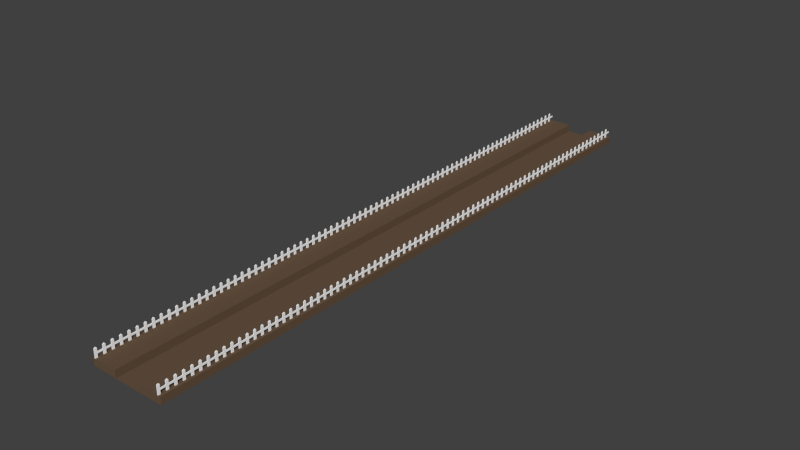 # Source: fk-station.blend  (saved by Blender 2.76.0; exported with 4.5.12 LTS)
import bpy
from mathutils import Matrix  # noqa: F401  (used for matrix-valued properties, if any)

bpy.ops.wm.read_factory_settings(use_empty=True)
scene = bpy.context.scene
scene.name = 'Scene'

# ---- collections
col_collection_1 = bpy.data.collections.new('Collection 1'); scene.collection.children.link(col_collection_1)

# ---- materials (node trees are filled in below, after node groups)
mat_material_001 = bpy.data.materials.new('Material.001')
mat_material_001.alpha_threshold = 0.0
mat_material_001.use_transparent_shadow = False
mat_material_001.diffuse_color = (0.1376, 0.08833, 0.05441, 1.0)
mat_material_001.roughness = 0.5
mat_material = bpy.data.materials.new('Material')
mat_material.alpha_threshold = 0.0
mat_material.use_transparent_shadow = False
mat_material.diffuse_color = (1.0, 1.0, 1.0, 1.0)
mat_material.roughness = 0.5

# ---- material node trees

# ---- world
world_world = bpy.data.worlds.new('World'); scene.world = world_world
world_world.color = (0.05088, 0.05088, 0.05088)
world_world.use_sun_shadow = False
world_world.sun_shadow_jitter_overblur = 0.0
world_world.cycles.sampling_method = 'MANUAL'
world_world.cycles.sample_map_resolution = 256

# ---- meshes
me_plane = bpy.data.meshes.new('Plane')
me_plane.from_pydata([(1.0, -1.0, 0.0), (1.0, 1.0, 0.0), (0.0, -1.0, 0.0), (0.0, 1.0, 0.0), (0.3333, -1.0, 0.0), (0.3333, 1.0, 0.0), (1.0, -1.0, 0.1941), (1.0, 1.0, 0.1941), (0.3333, -1.0, 0.1941), (0.3333, 1.0, 0.1941), (0.9833, 0.6552, 0.1941)], [], [(1, 7, 6, 0), (3, 2, 4, 5), (9, 7, 6, 8), (0, 6, 8, 4), (9, 5, 4, 8), (7, 1, 5, 9)])
me_plane.materials.append(mat_material_001)
me_plane.use_remesh_preserve_volume = False
me_plane.use_remesh_preserve_attributes = False
me_plane.use_mirror_vertex_groups = False
me_plane.update()
me_plane_001 = bpy.data.meshes.new('Plane.001')
me_plane_001.from_pydata([(0.9392, -1.0, 0.1941), (0.9392, -0.931, 0.1941), (0.9225, -1.0, 0.1941), (0.9225, -0.931, 0.1941), (0.9225, -1.0, 0.4173), (0.9392, -1.0, 0.4173), (0.9392, -0.931, 0.4173), (0.9225, -0.931, 0.4173), (0.9308, -0.9655, 0.4502), (0.9392, -0.931, 0.2834), (0.9392, -0.931, 0.328), (0.9225, -0.931, 0.2834), (0.9225, -0.931, 0.328), (0.9396, -0.7999, 0.3277), (0.9387, -0.8003, 0.2833), (0.9221, -0.7999, 0.2837), (0.9229, -0.7999, 0.3281), (0.9392, -0.7999, 0.1941), (0.9392, -0.731, 0.1941), (0.9225, -0.7999, 0.1941), (0.9225, -0.731, 0.1941), (0.9225, -0.7999, 0.4173), (0.9392, -0.7999, 0.4173), (0.9392, -0.731, 0.4173), (0.9225, -0.731, 0.4173), (0.9308, -0.7654, 0.4502), (0.9392, -0.731, 0.2834), (0.9392, -0.731, 0.328), (0.9225, -0.731, 0.2834), (0.9225, -0.731, 0.328), (0.9396, -0.5999, 0.3277), (0.9387, -0.6002, 0.2833), (0.9221, -0.5999, 0.2837), (0.9229, -0.5999, 0.3281), (0.9392, -0.5999, 0.1941), (0.9392, -0.5309, 0.1941), (0.9225, -0.5999, 0.1941), (0.9225, -0.5309, 0.1941), (0.9225, -0.5999, 0.4173), (0.9392, -0.5999, 0.4173), (0.9392, -0.5309, 0.4173), (0.9225, -0.5309, 0.4173), (0.9308, -0.5654, 0.4502), (0.9392, -0.5309, 0.2834), (0.9392, -0.5309, 0.328), (0.9225, -0.5309, 0.2834), (0.9225, -0.5309, 0.328), (0.9396, -0.3998, 0.3277), (0.9387, -0.4001, 0.2833), (0.9221, -0.3998, 0.2837), (0.9229, -0.3998, 0.3281), (0.9392, -0.3998, 0.1941), (0.9392, -0.3308, 0.1941), (0.9225, -0.3998, 0.1941), (0.9225, -0.3308, 0.1941), (0.9225, -0.3998, 0.4173), (0.9392, -0.3998, 0.4173), (0.9392, -0.3308, 0.4173), (0.9225, -0.3308, 0.4173), (0.9308, -0.3653, 0.4502), (0.9392, -0.3308, 0.2834), (0.9392, -0.3308, 0.328), (0.9225, -0.3308, 0.2834), (0.9225, -0.3308, 0.328), (0.9396, -0.1997, 0.3277), (0.9387, -0.2, 0.2833), (0.9221, -0.1997, 0.2837), (0.9229, -0.1997, 0.3281), (0.9392, -0.1997, 0.1941), (0.9392, -0.1307, 0.1941), (0.9225, -0.1997, 0.1941), (0.9225, -0.1307, 0.1941), (0.9225, -0.1997, 0.4173), (0.9392, -0.1997, 0.4173), (0.9392, -0.1307, 0.4173), (0.9225, -0.1307, 0.4173), (0.9308, -0.1652, 0.4502), (0.9392, -0.1307, 0.2834), (0.9392, -0.1307, 0.328), (0.9225, -0.1307, 0.2834), (0.9225, -0.1307, 0.328), (0.9396, 0.0003692, 0.3277), (0.9387, 3.666e-05, 0.2833), (0.9221, 0.000374, 0.2837), (0.9229, 0.0003692, 0.3281), (0.9392, 0.000374, 0.1941), (0.9392, 0.06934, 0.1941), (0.9225, 0.000374, 0.1941), (0.9225, 0.06934, 0.1941), (0.9225, 0.000374, 0.4173), (0.9392, 0.000374, 0.4173), (0.9392, 0.06934, 0.4173), (0.9225, 0.06934, 0.4173), (0.9308, 0.03486, 0.4502), (0.9392, 0.06934, 0.2834), (0.9392, 0.06934, 0.328), (0.9225, 0.06934, 0.2834), (0.9225, 0.06934, 0.328), (0.9396, 0.2004, 0.3277), (0.9387, 0.2001, 0.2833), (0.9221, 0.2004, 0.2837), (0.9229, 0.2004, 0.3281), (0.9392, 0.2004, 0.1941), (0.9392, 0.2694, 0.1941), (0.9225, 0.2004, 0.1941), (0.9225, 0.2694, 0.1941), (0.9225, 0.2004, 0.4173), (0.9392, 0.2004, 0.4173), (0.9392, 0.2694, 0.4173), (0.9225, 0.2694, 0.4173), (0.9308, 0.2349, 0.4502), (0.9392, 0.2694, 0.2834), (0.9392, 0.2694, 0.328), (0.9225, 0.2694, 0.2834), (0.9225, 0.2694, 0.328), (0.9396, 0.4005, 0.3277), (0.9387, 0.4002, 0.2833), (0.9221, 0.4005, 0.2837), (0.9229, 0.4005, 0.3281), (0.9392, 0.4005, 0.1941), (0.9392, 0.4695, 0.1941), (0.9225, 0.4005, 0.1941), (0.9225, 0.4695, 0.1941), (0.9225, 0.4005, 0.4173), (0.9392, 0.4005, 0.4173), (0.9392, 0.4695, 0.4173), (0.9225, 0.4695, 0.4173), (0.9308, 0.435, 0.4502), (0.9392, 0.4695, 0.2834), (0.9392, 0.4695, 0.328), (0.9225, 0.4695, 0.2834), (0.9225, 0.4695, 0.328), (0.9396, 0.6006, 0.3277), (0.9387, 0.6003, 0.2833), (0.9221, 0.6006, 0.2837), (0.9229, 0.6006, 0.3281), (0.9392, 0.6006, 0.1941), (0.9392, 0.6696, 0.1941), (0.9225, 0.6006, 0.1941), (0.9225, 0.6696, 0.1941), (0.9225, 0.6006, 0.4173), (0.9392, 0.6006, 0.4173), (0.9392, 0.6696, 0.4173), (0.9225, 0.6696, 0.4173), (0.9308, 0.6351, 0.4502), (0.9392, 0.6696, 0.2834), (0.9392, 0.6696, 0.328), (0.9225, 0.6696, 0.2834), (0.9225, 0.6696, 0.328), (0.9396, 0.8007, 0.3277), (0.9387, 0.8003, 0.2833), (0.9221, 0.8007, 0.2837), (0.9229, 0.8007, 0.3281), (0.9392, 0.8007, 0.1941), (0.9392, 0.8696, 0.1941), (0.9225, 0.8007, 0.1941), (0.9225, 0.8696, 0.1941), (0.9225, 0.8007, 0.4173), (0.9392, 0.8007, 0.4173), (0.9392, 0.8696, 0.4173), (0.9225, 0.8696, 0.4173), (0.9308, 0.8352, 0.4502), (0.9392, 0.8696, 0.2834), (0.9392, 0.8696, 0.328), (0.9225, 0.8696, 0.2834), (0.9225, 0.8696, 0.328), (0.9396, 1.001, 0.3277), (0.9387, 1.0, 0.2833), (0.9221, 1.001, 0.2837), (0.9229, 1.001, 0.3281)], [], [(14, 15, 16, 13), (12, 7, 6, 10), (6, 5, 0, 1), (3, 1, 9, 11), (6, 7, 8), (4, 5, 8), (7, 4, 8), (5, 6, 8), (12, 10, 13, 16), (14, 13, 10, 9), (3, 2, 4, 7), (5, 4, 2, 0), (16, 15, 11, 12), (31, 32, 33, 30), (29, 24, 23, 27), (23, 22, 17, 18), (20, 18, 26, 28), (23, 24, 25), (21, 22, 25), (24, 21, 25), (22, 23, 25), (29, 27, 30, 33), (31, 30, 27, 26), (20, 19, 21, 24), (22, 21, 19, 17), (33, 32, 28, 29), (48, 49, 50, 47), (46, 41, 40, 44), (40, 39, 34, 35), (37, 35, 43, 45), (40, 41, 42), (38, 39, 42), (41, 38, 42), (39, 40, 42), (46, 44, 47, 50), (48, 47, 44, 43), (37, 36, 38, 41), (39, 38, 36, 34), (50, 49, 45, 46), (65, 66, 67, 64), (63, 58, 57, 61), (57, 56, 51, 52), (54, 52, 60, 62), (57, 58, 59), (55, 56, 59), (58, 55, 59), (56, 57, 59), (63, 61, 64, 67), (65, 64, 61, 60), (54, 53, 55, 58), (56, 55, 53, 51), (67, 66, 62, 63), (82, 83, 84, 81), (80, 75, 74, 78), (74, 73, 68, 69), (71, 69, 77, 79), (74, 75, 76), (72, 73, 76), (75, 72, 76), (73, 74, 76), (80, 78, 81, 84), (82, 81, 78, 77), (71, 70, 72, 75), (73, 72, 70, 68), (84, 83, 79, 80), (99, 100, 101, 98), (97, 92, 91, 95), (91, 90, 85, 86), (88, 86, 94, 96), (91, 92, 93), (89, 90, 93), (92, 89, 93), (90, 91, 93), (97, 95, 98, 101), (99, 98, 95, 94), (88, 87, 89, 92), (90, 89, 87, 85), (101, 100, 96, 97), (116, 117, 118, 115), (114, 109, 108, 112), (108, 107, 102, 103), (105, 103, 111, 113), (108, 109, 110), (106, 107, 110), (109, 106, 110), (107, 108, 110), (114, 112, 115, 118), (116, 115, 112, 111), (105, 104, 106, 109), (107, 106, 104, 102), (118, 117, 113, 114), (133, 134, 135, 132), (131, 126, 125, 129), (125, 124, 119, 120), (122, 120, 128, 130), (125, 126, 127), (123, 124, 127), (126, 123, 127), (124, 125, 127), (131, 129, 132, 135), (133, 132, 129, 128), (122, 121, 123, 126), (124, 123, 121, 119), (135, 134, 130, 131), (150, 151, 152, 149), (148, 143, 142, 146), (142, 141, 136, 137), (139, 137, 145, 147), (142, 143, 144), (140, 141, 144), (143, 140, 144), (141, 142, 144), (148, 146, 149, 152), (150, 149, 146, 145), (139, 138, 140, 143), (141, 140, 138, 136), (152, 151, 147, 148), (167, 168, 169, 166), (165, 160, 159, 163), (159, 158, 153, 154), (156, 154, 162, 164), (159, 160, 161), (157, 158, 161), (160, 157, 161), (158, 159, 161), (165, 163, 166, 169), (167, 166, 163, 162), (156, 155, 157, 160), (158, 157, 155, 153), (169, 168, 164, 165)])
me_plane_001.polygons.foreach_set('material_index', [1, 1, 1, 1, 1, 1, 1, 1, 1, 1, 1, 1, 1, 1, 1, 1, 1, 1, 1, 1, 1, 1, 1, 1, 1, 1, 1, 1, 1, 1, 1, 1, 1, 1, 1, 1, 1, 1, 1, 1, 1, 1, 1, 1, 1, 1, 1, 1, 1, 1, 1, 1, 1, 1, 1, 1, 1, 1, 1, 1, 1, 1, 1, 1, 1, 1, 1, 1, 1, 1, 1, 1, 1, 1, 1, 1, 1, 1, 1, 1, 1, 1, 1, 1, 1, 1, 1, 1, 1, 1, 1, 1, 1, 1, 1, 1, 1, 1, 1, 1, 1, 1, 1, 1, 1, 1, 1, 1, 1, 1, 1, 1, 1, 1, 1, 1, 1, 1, 1, 1, 1, 1, 1, 1, 1, 1, 1, 1, 1, 1])
me_plane_001.materials.append(mat_material_001)
me_plane_001.materials.append(mat_material)
me_plane_001.use_remesh_preserve_volume = False
me_plane_001.use_remesh_preserve_attributes = False
me_plane_001.use_mirror_vertex_groups = False
me_plane_001.update()

# ---- objects
ob_station = bpy.data.objects.new('Station', me_plane)
ob_zaun = bpy.data.objects.new('Zaun', me_plane_001)

# ---- transforms, parenting, visibility, modifiers, constraints
ob_station.location = (0.0, 0.0, 0.0)
ob_station.lineart.crease_threshold = 0.0
_m = ob_station.modifiers.new('Mirror', 'MIRROR')
_m = ob_station.modifiers.new('Array', 'ARRAY')
_m.count = 8
_m.constant_offset_displace = (0.0, 0.0, 0.0)
_m.relative_offset_displace = (0.0, -1.0, 0.0)
ob_zaun.parent = ob_station
ob_zaun.location = (0.0, 0.0, 0.0)
ob_zaun.lineart.crease_threshold = 0.0
_m = ob_zaun.modifiers.new('Mirror', 'MIRROR')
_m = ob_zaun.modifiers.new('Array', 'ARRAY')
_m.count = 8
_m.constant_offset_displace = (0.0, 0.0, 0.0)
_m.relative_offset_displace = (0.0, -1.0, 0.0)

# ---- collection membership
col_collection_1.objects.link(ob_station)
col_collection_1.objects.link(ob_zaun)

# ---- scene / render settings (as saved in the file)
scene.frame_start = 1; scene.frame_end = 250; scene.frame_set(1)
scene.render.engine = 'BLENDER_EEVEE_NEXT'
scene.render.resolution_percentage = 50
scene.render.dither_intensity = 0.0
scene.cycles.use_denoising = False
scene.cycles.samples = 10
scene.cycles.sampling_pattern = 'TABULATED_SOBOL'
scene.cycles.light_sampling_threshold = 0.0
scene.cycles.use_adaptive_sampling = False
scene.cycles.use_light_tree = False
scene.cycles.blur_glossy = 0.0
scene.cycles.pixel_filter_type = 'GAUSSIAN'
scene.cycles.sample_clamp_indirect = 0.0
scene.view_settings.view_transform = 'Standard'
bpy.context.view_layer.update()

# ---- added for rendering (the .blend has no active camera and no usable light): camera, sun
cam_auto = bpy.data.cameras.new('AutoCamera')
cam_auto.lens = 50.0
cam_auto.sensor_width = 36.0
cam_auto.clip_end = 1000.0
ob_auto_camera = bpy.data.objects.new('AutoCamera', cam_auto)
scene.collection.objects.link(ob_auto_camera)
ob_auto_camera.location = (14.9301, -24.9184, 12.1692)
ob_auto_camera.rotation_euler = (1.09748, -7.21219e-08, 0.694738)
scene.camera = ob_auto_camera
light_auto_sun = bpy.data.lights.new('AutoSun', 'SUN')
light_auto_sun.energy = 3.0
light_auto_sun.angle = 0.0523599
ob_auto_sun = bpy.data.objects.new('AutoSun', light_auto_sun)
scene.collection.objects.link(ob_auto_sun)
ob_auto_sun.rotation_euler = (0.872665, 0.174533, 0.523599)
bpy.context.view_layer.update()

